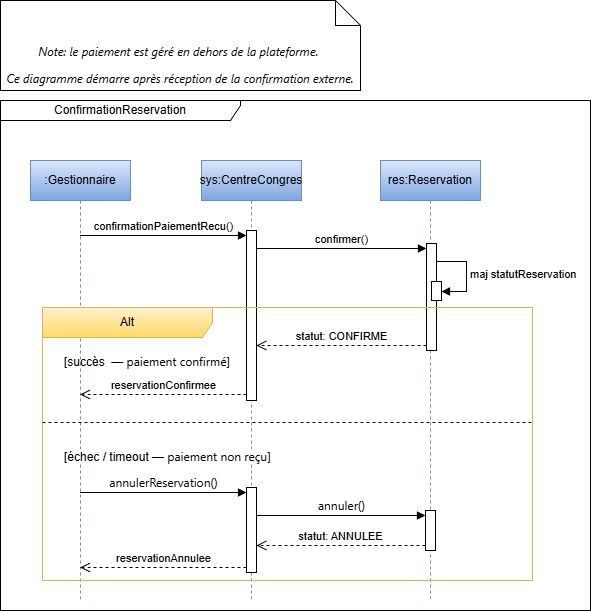

The diagram above was exported from draw.io. Its source (the exported page's mxGraphModel, read from the mxfile embedded in the PNG):
<mxGraphModel dx="786" dy="516" grid="1" gridSize="10" guides="1" tooltips="1" connect="1" arrows="1" fold="1" page="1" pageScale="1" pageWidth="827" pageHeight="1169" math="0" shadow="0">
  <root>
    <mxCell id="0" />
    <mxCell id="1" parent="0" />
    <mxCell id="HJ9V-PNSlXRsQp6OdSzR-30" parent="1" style="shape=umlLifeline;perimeter=lifelinePerimeter;whiteSpace=wrap;html=1;container=1;dropTarget=0;collapsible=0;recursiveResize=0;outlineConnect=0;portConstraint=eastwest;newEdgeStyle={&quot;edgeStyle&quot;:&quot;elbowEdgeStyle&quot;,&quot;elbow&quot;:&quot;vertical&quot;,&quot;curved&quot;:0,&quot;rounded&quot;:0};fillColor=#dae8fc;gradientColor=#7ea6e0;strokeColor=#6c8ebf;" value=":Gestionnaire" vertex="1">
      <mxGeometry height="440" width="100" x="290" y="220" as="geometry" />
    </mxCell>
    <mxCell id="HJ9V-PNSlXRsQp6OdSzR-33" parent="1" style="shape=umlLifeline;perimeter=lifelinePerimeter;whiteSpace=wrap;html=1;container=1;dropTarget=0;collapsible=0;recursiveResize=0;outlineConnect=0;portConstraint=eastwest;newEdgeStyle={&quot;edgeStyle&quot;:&quot;elbowEdgeStyle&quot;,&quot;elbow&quot;:&quot;vertical&quot;,&quot;curved&quot;:0,&quot;rounded&quot;:0};fillColor=#dae8fc;gradientColor=#7ea6e0;strokeColor=#6c8ebf;" value="res:Reservation" vertex="1">
      <mxGeometry height="440" width="100" x="640" y="220" as="geometry" />
    </mxCell>
    <mxCell id="HJ9V-PNSlXRsQp6OdSzR-34" parent="HJ9V-PNSlXRsQp6OdSzR-33" style="html=1;points=[[0,0,0,0,5],[0,1,0,0,-5],[1,0,0,0,5],[1,1,0,0,-5]];perimeter=orthogonalPerimeter;outlineConnect=0;targetShapes=umlLifeline;portConstraint=eastwest;newEdgeStyle={&quot;curved&quot;:0,&quot;rounded&quot;:0};" value="" vertex="1">
      <mxGeometry height="107" width="10" x="46" y="83" as="geometry" />
    </mxCell>
    <mxCell id="HJ9V-PNSlXRsQp6OdSzR-88" parent="HJ9V-PNSlXRsQp6OdSzR-33" style="html=1;points=[[0,0,0,0,5],[0,1,0,0,-5],[1,0,0,0,5],[1,1,0,0,-5]];perimeter=orthogonalPerimeter;outlineConnect=0;targetShapes=umlLifeline;portConstraint=eastwest;newEdgeStyle={&quot;curved&quot;:0,&quot;rounded&quot;:0};" value="" vertex="1">
      <mxGeometry height="40" width="10" x="45" y="350" as="geometry" />
    </mxCell>
    <mxCell id="HJ9V-PNSlXRsQp6OdSzR-42" parent="1" style="shape=umlLifeline;perimeter=lifelinePerimeter;whiteSpace=wrap;html=1;container=1;dropTarget=0;collapsible=0;recursiveResize=0;outlineConnect=0;portConstraint=eastwest;newEdgeStyle={&quot;edgeStyle&quot;:&quot;elbowEdgeStyle&quot;,&quot;elbow&quot;:&quot;vertical&quot;,&quot;curved&quot;:0,&quot;rounded&quot;:0};fillColor=#dae8fc;gradientColor=#7ea6e0;strokeColor=#6c8ebf;" value="sys:CentreCongres" vertex="1">
      <mxGeometry height="440" width="100" x="461" y="220" as="geometry" />
    </mxCell>
    <mxCell id="HJ9V-PNSlXRsQp6OdSzR-43" parent="HJ9V-PNSlXRsQp6OdSzR-42" style="html=1;points=[[0,0,0,0,5],[0,1,0,0,-5],[1,0,0,0,5],[1,1,0,0,-5]];perimeter=orthogonalPerimeter;outlineConnect=0;targetShapes=umlLifeline;portConstraint=eastwest;newEdgeStyle={&quot;curved&quot;:0,&quot;rounded&quot;:0};" value="" vertex="1">
      <mxGeometry height="170" width="10" x="45" y="70" as="geometry" />
    </mxCell>
    <mxCell id="HJ9V-PNSlXRsQp6OdSzR-45" edge="1" parent="1" source="HJ9V-PNSlXRsQp6OdSzR-30" style="html=1;verticalAlign=bottom;endArrow=block;curved=0;rounded=0;entryX=0;entryY=0;entryDx=0;entryDy=5;" target="HJ9V-PNSlXRsQp6OdSzR-43" value="confirmationPaiementRecu()">
      <mxGeometry relative="1" as="geometry">
        <mxPoint x="415" y="315" as="sourcePoint" />
      </mxGeometry>
    </mxCell>
    <mxCell id="HJ9V-PNSlXRsQp6OdSzR-47" edge="1" parent="1" source="HJ9V-PNSlXRsQp6OdSzR-43" style="html=1;verticalAlign=bottom;endArrow=block;curved=0;rounded=0;entryX=0;entryY=0;entryDx=0;entryDy=5;entryPerimeter=0;" target="HJ9V-PNSlXRsQp6OdSzR-34" value="confirmer()">
      <mxGeometry relative="1" as="geometry">
        <mxPoint x="510" y="335" as="sourcePoint" />
        <mxPoint x="643" y="305.0000000000001" as="targetPoint" />
      </mxGeometry>
    </mxCell>
    <mxCell id="HJ9V-PNSlXRsQp6OdSzR-48" edge="1" parent="1" source="HJ9V-PNSlXRsQp6OdSzR-88" style="html=1;verticalAlign=bottom;endArrow=open;dashed=1;endSize=8;curved=0;rounded=0;exitX=0;exitY=1;exitDx=0;exitDy=-5;exitPerimeter=0;" target="HJ9V-PNSlXRsQp6OdSzR-90" value="statut: ANNULEE">
      <mxGeometry relative="1" as="geometry">
        <mxPoint x="643" y="395" as="sourcePoint" />
        <mxPoint x="510" y="400" as="targetPoint" />
      </mxGeometry>
    </mxCell>
    <mxCell id="HJ9V-PNSlXRsQp6OdSzR-57" parent="1" style="shape=umlFrame;whiteSpace=wrap;html=1;pointerEvents=0;width=240;height=20;" value="ConfirmationReservation" vertex="1">
      <mxGeometry height="510" width="590" x="260" y="160" as="geometry" />
    </mxCell>
    <mxCell id="HJ9V-PNSlXRsQp6OdSzR-59" parent="1" style="shape=umlFrame;whiteSpace=wrap;html=1;pointerEvents=0;recursiveResize=0;container=1;collapsible=0;width=170;fillColor=#fff2cc;strokeColor=#d6b656;gradientColor=#ffd966;" value="Alt" vertex="1">
      <mxGeometry height="273" width="490" x="302" y="367" as="geometry" />
    </mxCell>
    <mxCell id="HJ9V-PNSlXRsQp6OdSzR-60" parent="HJ9V-PNSlXRsQp6OdSzR-59" style="text;html=1;" value="[succès&amp;nbsp;&lt;span style=&quot;font-family: &amp;quot;Anthropic Sans&amp;quot;, -apple-system, BlinkMacSystemFont, &amp;quot;Segoe UI&amp;quot;, sans-serif;&quot;&gt;&amp;nbsp;— paiement confirmé&lt;/span&gt;]" vertex="1">
      <mxGeometry height="20" relative="1" width="100" as="geometry">
        <mxPoint x="20" y="40" as="offset" />
      </mxGeometry>
    </mxCell>
    <mxCell id="HJ9V-PNSlXRsQp6OdSzR-61" parent="HJ9V-PNSlXRsQp6OdSzR-59" style="line;strokeWidth=1;dashed=1;labelPosition=center;verticalLabelPosition=bottom;align=left;verticalAlign=top;spacingLeft=20;spacingTop=15;html=1;whiteSpace=wrap;" value="[échec / timeout&amp;nbsp;&lt;span style=&quot;font-family: &amp;quot;Anthropic Sans&amp;quot;, -apple-system, BlinkMacSystemFont, &amp;quot;Segoe UI&amp;quot;, sans-serif; text-wrap-mode: nowrap;&quot;&gt;— paiement non reçu&lt;/span&gt;]" vertex="1">
      <mxGeometry height="10" width="490" y="110" as="geometry" />
    </mxCell>
    <mxCell id="HJ9V-PNSlXRsQp6OdSzR-90" parent="HJ9V-PNSlXRsQp6OdSzR-59" style="html=1;points=[[0,0,0,0,5],[0,1,0,0,-5],[1,0,0,0,5],[1,1,0,0,-5]];perimeter=orthogonalPerimeter;outlineConnect=0;targetShapes=umlLifeline;portConstraint=eastwest;newEdgeStyle={&quot;curved&quot;:0,&quot;rounded&quot;:0};" value="" vertex="1">
      <mxGeometry height="85" width="10" x="204" y="180" as="geometry" />
    </mxCell>
    <mxCell id="HJ9V-PNSlXRsQp6OdSzR-77" edge="1" parent="1" source="HJ9V-PNSlXRsQp6OdSzR-43" style="html=1;verticalAlign=bottom;endArrow=open;dashed=1;endSize=8;curved=0;rounded=0;" value="reservationConfirmee">
      <mxGeometry relative="1" as="geometry">
        <mxPoint x="490" y="450" as="sourcePoint" />
        <mxPoint x="339.5" y="454" as="targetPoint" />
      </mxGeometry>
    </mxCell>
    <mxCell id="HJ9V-PNSlXRsQp6OdSzR-78" edge="1" parent="1" source="HJ9V-PNSlXRsQp6OdSzR-90" style="html=1;verticalAlign=bottom;endArrow=open;dashed=1;endSize=8;curved=0;rounded=0;exitX=0;exitY=1;exitDx=0;exitDy=-5;exitPerimeter=0;" target="HJ9V-PNSlXRsQp6OdSzR-30" value="reservationAnnulee">
      <mxGeometry relative="1" as="geometry">
        <mxPoint x="506" y="573" as="sourcePoint" />
        <mxPoint x="360" y="620" as="targetPoint" />
      </mxGeometry>
    </mxCell>
    <mxCell id="HJ9V-PNSlXRsQp6OdSzR-81" edge="1" parent="1" source="HJ9V-PNSlXRsQp6OdSzR-34" style="html=1;verticalAlign=bottom;endArrow=open;dashed=1;endSize=8;curved=0;rounded=0;exitX=0;exitY=1;exitDx=0;exitDy=-5;exitPerimeter=0;" target="HJ9V-PNSlXRsQp6OdSzR-43" value="statut: CONFIRME">
      <mxGeometry relative="1" as="geometry">
        <mxPoint x="696" y="413" as="sourcePoint" />
        <mxPoint x="526" y="413" as="targetPoint" />
      </mxGeometry>
    </mxCell>
    <mxCell id="HJ9V-PNSlXRsQp6OdSzR-82" parent="1" style="shape=note2;boundedLbl=1;whiteSpace=wrap;html=1;size=25;verticalAlign=top;align=center;fillColor=none;fontStyle=2" value="&lt;p class=&quot;MsoNormal&quot;&gt;&lt;span style=&quot;font-family: &amp;quot;Anthropic Sans&amp;quot;, -apple-system, BlinkMacSystemFont, &amp;quot;Segoe UI&amp;quot;, sans-serif; text-align: start; text-wrap-mode: nowrap;&quot;&gt;Note: le paiement est géré en dehors de la plateforme.&amp;nbsp;&lt;/span&gt;&lt;/p&gt;&lt;p class=&quot;MsoNormal&quot;&gt;&lt;span style=&quot;font-family: &amp;quot;Anthropic Sans&amp;quot;, -apple-system, BlinkMacSystemFont, &amp;quot;Segoe UI&amp;quot;, sans-serif; text-align: start; text-wrap-mode: nowrap;&quot;&gt;Ce diagramme démarre après réception de la confirmation externe.&lt;/span&gt;&lt;/p&gt;" vertex="1">
      <mxGeometry height="90" width="360" x="260" y="60" as="geometry" />
    </mxCell>
    <mxCell id="HJ9V-PNSlXRsQp6OdSzR-83" parent="1" style="html=1;points=[[0,0,0,0,5],[0,1,0,0,-5],[1,0,0,0,5],[1,1,0,0,-5]];perimeter=orthogonalPerimeter;outlineConnect=0;targetShapes=umlLifeline;portConstraint=eastwest;newEdgeStyle={&quot;curved&quot;:0,&quot;rounded&quot;:0};" value="" vertex="1">
      <mxGeometry height="19" width="10" x="691" y="341" as="geometry" />
    </mxCell>
    <mxCell id="HJ9V-PNSlXRsQp6OdSzR-84" edge="1" parent="1" style="html=1;align=left;spacingLeft=2;endArrow=block;rounded=0;edgeStyle=orthogonalEdgeStyle;curved=0;rounded=0;" target="HJ9V-PNSlXRsQp6OdSzR-83" value="&lt;p class=&quot;MsoNormal&quot;&gt;maj statutReservation&lt;/p&gt;">
      <mxGeometry relative="1" as="geometry">
        <Array as="points">
          <mxPoint x="726" y="351" />
        </Array>
        <mxPoint x="696" y="321" as="sourcePoint" />
      </mxGeometry>
    </mxCell>
    <mxCell id="HJ9V-PNSlXRsQp6OdSzR-85" edge="1" parent="1" style="html=1;verticalAlign=bottom;endArrow=block;curved=0;rounded=0;entryX=0;entryY=0;entryDx=0;entryDy=5;entryPerimeter=0;" target="HJ9V-PNSlXRsQp6OdSzR-90" value="&lt;span style=&quot;font-family: &amp;quot;Anthropic Sans&amp;quot;, -apple-system, BlinkMacSystemFont, &amp;quot;Segoe UI&amp;quot;, sans-serif; font-size: 12px; text-align: start;&quot;&gt;annulerReservation()&lt;/span&gt;">
      <mxGeometry relative="1" as="geometry">
        <mxPoint x="339.5" y="552" as="sourcePoint" />
        <mxPoint x="490" y="552" as="targetPoint" />
      </mxGeometry>
    </mxCell>
    <mxCell id="HJ9V-PNSlXRsQp6OdSzR-86" edge="1" parent="1" source="HJ9V-PNSlXRsQp6OdSzR-90" style="html=1;verticalAlign=bottom;endArrow=block;curved=0;rounded=0;entryX=0;entryY=0;entryDx=0;entryDy=5;entryPerimeter=0;" target="HJ9V-PNSlXRsQp6OdSzR-88" value="&lt;span style=&quot;font-family: &amp;quot;Anthropic Sans&amp;quot;, -apple-system, BlinkMacSystemFont, &amp;quot;Segoe UI&amp;quot;, sans-serif; font-size: 12px; text-align: start;&quot;&gt;annuler()&lt;/span&gt;">
      <mxGeometry relative="1" as="geometry">
        <mxPoint x="520" y="580" as="sourcePoint" />
        <mxPoint x="680" y="573" as="targetPoint" />
      </mxGeometry>
    </mxCell>
  </root>
</mxGraphModel>